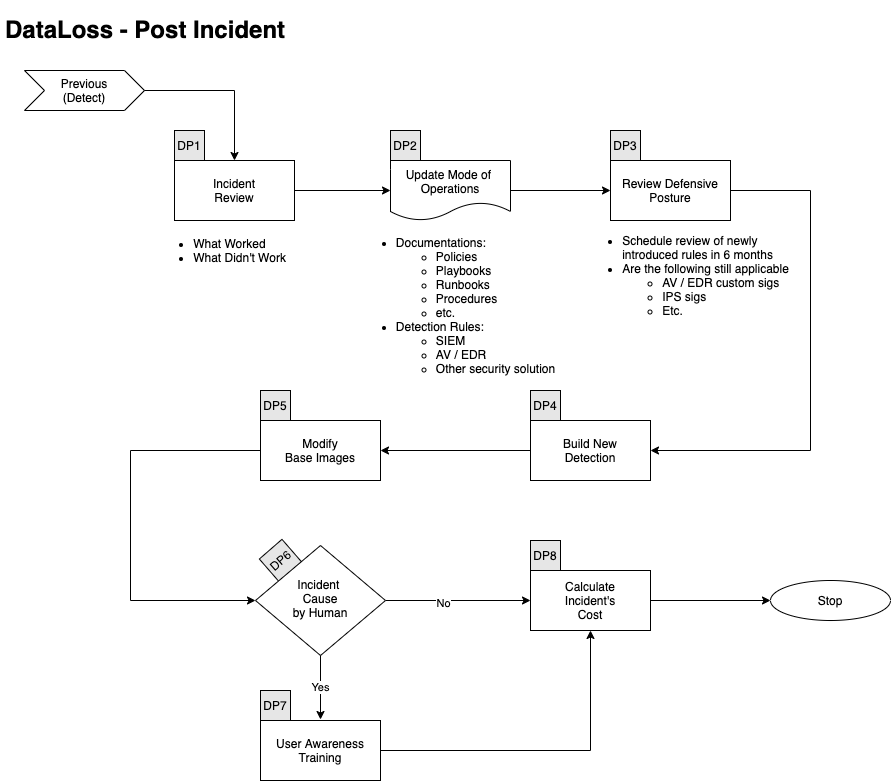

The diagram above was exported from draw.io. Its source (the exported page's mxGraphModel, read from the mxfile embedded in the PNG):
<mxGraphModel dx="1186" dy="767" grid="1" gridSize="10" guides="1" tooltips="1" connect="1" arrows="1" fold="1" page="1" pageScale="1" pageWidth="1169" pageHeight="827" math="0" shadow="0">
  <root>
    <mxCell id="Ug9snUD4bwD4gMwMyyKg-0" />
    <mxCell id="Ug9snUD4bwD4gMwMyyKg-1" parent="Ug9snUD4bwD4gMwMyyKg-0" />
    <mxCell id="uViRlMhfUyx1QLxJ4RVd-0" value="&lt;div style=&quot;font-size: 12px&quot;&gt;DP6&lt;/div&gt;" style="whiteSpace=wrap;html=1;aspect=fixed;fillColor=#E6E6E6;rotation=319;fontSize=12;" parent="Ug9snUD4bwD4gMwMyyKg-1" vertex="1">
      <mxGeometry x="275" y="545" width="30" height="30" as="geometry" />
    </mxCell>
    <mxCell id="Ug9snUD4bwD4gMwMyyKg-2" style="edgeStyle=orthogonalEdgeStyle;rounded=0;orthogonalLoop=1;jettySize=auto;html=1;exitX=0.5;exitY=1;exitDx=0;exitDy=0;" parent="Ug9snUD4bwD4gMwMyyKg-1" edge="1">
      <mxGeometry relative="1" as="geometry">
        <mxPoint x="80" y="100" as="sourcePoint" />
        <mxPoint x="80" y="100" as="targetPoint" />
      </mxGeometry>
    </mxCell>
    <mxCell id="Ug9snUD4bwD4gMwMyyKg-3" value="&lt;h1&gt;DataLoss - Post Incident&lt;br&gt;&lt;/h1&gt;" style="text;html=1;strokeColor=none;fillColor=none;spacing=5;spacingTop=-20;whiteSpace=wrap;overflow=hidden;rounded=0;" parent="Ug9snUD4bwD4gMwMyyKg-1" vertex="1">
      <mxGeometry x="10" y="10" width="390" height="40" as="geometry" />
    </mxCell>
    <mxCell id="CMKqRA76MM4g_iPXR4II-1" style="edgeStyle=orthogonalEdgeStyle;rounded=0;orthogonalLoop=1;jettySize=auto;html=1;exitX=1;exitY=0.5;exitDx=0;exitDy=0;entryX=1;entryY=0.5;entryDx=0;entryDy=0;" parent="Ug9snUD4bwD4gMwMyyKg-1" source="Ug9snUD4bwD4gMwMyyKg-4" target="CMKqRA76MM4g_iPXR4II-0" edge="1">
      <mxGeometry relative="1" as="geometry">
        <Array as="points">
          <mxPoint x="820" y="190" />
          <mxPoint x="820" y="450" />
        </Array>
      </mxGeometry>
    </mxCell>
    <mxCell id="Ug9snUD4bwD4gMwMyyKg-4" value="Review Defensive Posture" style="whiteSpace=wrap;html=1;" parent="Ug9snUD4bwD4gMwMyyKg-1" vertex="1">
      <mxGeometry x="620" y="160" width="120" height="60" as="geometry" />
    </mxCell>
    <mxCell id="Ug9snUD4bwD4gMwMyyKg-6" value="&lt;div&gt;Stop&lt;/div&gt;" style="ellipse;whiteSpace=wrap;html=1;" parent="Ug9snUD4bwD4gMwMyyKg-1" vertex="1">
      <mxGeometry x="780" y="580" width="120" height="40" as="geometry" />
    </mxCell>
    <mxCell id="Ug9snUD4bwD4gMwMyyKg-7" style="edgeStyle=orthogonalEdgeStyle;rounded=0;orthogonalLoop=1;jettySize=auto;html=1;exitX=1;exitY=0.5;exitDx=0;exitDy=0;" parent="Ug9snUD4bwD4gMwMyyKg-1" source="Ug9snUD4bwD4gMwMyyKg-8" target="Ug9snUD4bwD4gMwMyyKg-4" edge="1">
      <mxGeometry relative="1" as="geometry" />
    </mxCell>
    <mxCell id="Ug9snUD4bwD4gMwMyyKg-8" value="&lt;div&gt;Update Mode of&amp;nbsp;&lt;/div&gt;&lt;div&gt;Operations&lt;/div&gt;" style="shape=document;whiteSpace=wrap;html=1;boundedLbl=1;rounded=0;sketch=0;" parent="Ug9snUD4bwD4gMwMyyKg-1" vertex="1">
      <mxGeometry x="400" y="160" width="120" height="60" as="geometry" />
    </mxCell>
    <mxCell id="Ug9snUD4bwD4gMwMyyKg-9" value="" style="endArrow=classic;html=1;entryX=0.5;entryY=0;entryDx=0;entryDy=0;exitX=1;exitY=0.5;exitDx=0;exitDy=0;rounded=0;" parent="Ug9snUD4bwD4gMwMyyKg-1" target="Ug9snUD4bwD4gMwMyyKg-12" edge="1">
      <mxGeometry width="50" height="50" relative="1" as="geometry">
        <mxPoint x="150" y="90" as="sourcePoint" />
        <mxPoint x="170" y="120" as="targetPoint" />
        <Array as="points">
          <mxPoint x="244" y="90" />
        </Array>
      </mxGeometry>
    </mxCell>
    <mxCell id="Ug9snUD4bwD4gMwMyyKg-10" value="&lt;div&gt;Previous&lt;/div&gt;(Detect)" style="shape=step;perimeter=stepPerimeter;whiteSpace=wrap;html=1;fixedSize=1;" parent="Ug9snUD4bwD4gMwMyyKg-1" vertex="1">
      <mxGeometry x="34" y="70" width="120" height="40" as="geometry" />
    </mxCell>
    <mxCell id="Ug9snUD4bwD4gMwMyyKg-11" style="edgeStyle=orthogonalEdgeStyle;rounded=0;orthogonalLoop=1;jettySize=auto;html=1;exitX=1;exitY=0.5;exitDx=0;exitDy=0;entryX=0;entryY=0.5;entryDx=0;entryDy=0;" parent="Ug9snUD4bwD4gMwMyyKg-1" source="Ug9snUD4bwD4gMwMyyKg-12" target="Ug9snUD4bwD4gMwMyyKg-8" edge="1">
      <mxGeometry relative="1" as="geometry" />
    </mxCell>
    <mxCell id="Ug9snUD4bwD4gMwMyyKg-12" value="&lt;div&gt;Incident&lt;/div&gt;&lt;div&gt;Review&lt;br&gt;&lt;/div&gt;" style="whiteSpace=wrap;html=1;" parent="Ug9snUD4bwD4gMwMyyKg-1" vertex="1">
      <mxGeometry x="184" y="160" width="120" height="60" as="geometry" />
    </mxCell>
    <mxCell id="Ug9snUD4bwD4gMwMyyKg-13" value="&lt;div align=&quot;left&quot;&gt;&lt;ul&gt;&lt;li&gt;What Worked&lt;/li&gt;&lt;li&gt;What Didn't Work&lt;br&gt;&lt;/li&gt;&lt;/ul&gt;&lt;/div&gt;" style="text;html=1;resizable=0;autosize=1;align=center;verticalAlign=middle;points=[];fillColor=none;strokeColor=none;rounded=0;" parent="Ug9snUD4bwD4gMwMyyKg-1" vertex="1">
      <mxGeometry x="154" y="220" width="150" height="60" as="geometry" />
    </mxCell>
    <mxCell id="Ug9snUD4bwD4gMwMyyKg-14" value="&lt;div align=&quot;left&quot;&gt;&lt;ul&gt;&lt;li&gt;Documentations:&lt;/li&gt;&lt;ul&gt;&lt;li&gt;Policies&lt;/li&gt;&lt;li&gt;Playbooks&lt;/li&gt;&lt;li&gt;Runbooks&lt;br&gt;&lt;/li&gt;&lt;li&gt;Procedures&lt;/li&gt;&lt;li&gt;etc.&lt;/li&gt;&lt;/ul&gt;&lt;li&gt;Detection Rules:&lt;/li&gt;&lt;ul&gt;&lt;li&gt;SIEM&lt;/li&gt;&lt;li&gt;AV / EDR&lt;/li&gt;&lt;li&gt;Other security solution&lt;br&gt;&lt;/li&gt;&lt;/ul&gt;&lt;/ul&gt;&lt;/div&gt;" style="text;html=1;resizable=0;autosize=1;align=center;verticalAlign=middle;points=[];fillColor=none;strokeColor=none;rounded=0;" parent="Ug9snUD4bwD4gMwMyyKg-1" vertex="1">
      <mxGeometry x="360" y="220" width="210" height="170" as="geometry" />
    </mxCell>
    <mxCell id="Ug9snUD4bwD4gMwMyyKg-15" value="&lt;div align=&quot;left&quot;&gt;&lt;ul&gt;&lt;li&gt;Schedule review of newly&lt;br&gt;introduced rules in 6 months&lt;/li&gt;&lt;li&gt;Are the following still applicable&lt;br&gt;&lt;/li&gt;&lt;ul&gt;&lt;li&gt;AV / EDR custom sigs&lt;br&gt;&lt;/li&gt;&lt;li&gt;IPS sigs&lt;/li&gt;&lt;li&gt;Etc.&lt;br&gt;&lt;/li&gt;&lt;/ul&gt;&lt;/ul&gt;&lt;/div&gt;" style="text;html=1;resizable=0;autosize=1;align=center;verticalAlign=middle;points=[];fillColor=none;strokeColor=none;rounded=0;" parent="Ug9snUD4bwD4gMwMyyKg-1" vertex="1">
      <mxGeometry x="585" y="220" width="220" height="110" as="geometry" />
    </mxCell>
    <mxCell id="CMKqRA76MM4g_iPXR4II-4" value="" style="edgeStyle=orthogonalEdgeStyle;rounded=0;orthogonalLoop=1;jettySize=auto;html=1;entryX=1;entryY=0.5;entryDx=0;entryDy=0;" parent="Ug9snUD4bwD4gMwMyyKg-1" source="CMKqRA76MM4g_iPXR4II-0" target="CMKqRA76MM4g_iPXR4II-2" edge="1">
      <mxGeometry relative="1" as="geometry">
        <mxPoint x="520" y="450" as="targetPoint" />
      </mxGeometry>
    </mxCell>
    <mxCell id="CMKqRA76MM4g_iPXR4II-0" value="&lt;div&gt;Build New&lt;/div&gt;&lt;div&gt;Detection&lt;br&gt;&lt;/div&gt;" style="whiteSpace=wrap;html=1;" parent="Ug9snUD4bwD4gMwMyyKg-1" vertex="1">
      <mxGeometry x="540" y="420" width="120" height="60" as="geometry" />
    </mxCell>
    <mxCell id="CMKqRA76MM4g_iPXR4II-2" value="&lt;div&gt;Modify&lt;/div&gt;&lt;div&gt;Base Images&lt;br&gt;&lt;/div&gt;" style="whiteSpace=wrap;html=1;" parent="Ug9snUD4bwD4gMwMyyKg-1" vertex="1">
      <mxGeometry x="270" y="420" width="120" height="60" as="geometry" />
    </mxCell>
    <mxCell id="CMKqRA76MM4g_iPXR4II-9" style="edgeStyle=orthogonalEdgeStyle;rounded=0;orthogonalLoop=1;jettySize=auto;html=1;entryX=0;entryY=0.5;entryDx=0;entryDy=0;" parent="Ug9snUD4bwD4gMwMyyKg-1" source="CMKqRA76MM4g_iPXR4II-7" target="Ug9snUD4bwD4gMwMyyKg-6" edge="1">
      <mxGeometry relative="1" as="geometry" />
    </mxCell>
    <mxCell id="CMKqRA76MM4g_iPXR4II-7" value="&lt;div&gt;Calculate&lt;/div&gt;&lt;div&gt;Incident's&lt;/div&gt;&lt;div&gt;Cost&lt;br&gt;&lt;/div&gt;" style="whiteSpace=wrap;html=1;" parent="Ug9snUD4bwD4gMwMyyKg-1" vertex="1">
      <mxGeometry x="540" y="570" width="120" height="60" as="geometry" />
    </mxCell>
    <mxCell id="PM7nJjFDEO_FHybtfhwO-3" value="" style="edgeStyle=orthogonalEdgeStyle;rounded=0;orthogonalLoop=1;jettySize=auto;html=1;" parent="Ug9snUD4bwD4gMwMyyKg-1" source="PM7nJjFDEO_FHybtfhwO-0" target="CMKqRA76MM4g_iPXR4II-7" edge="1">
      <mxGeometry relative="1" as="geometry" />
    </mxCell>
    <mxCell id="PM7nJjFDEO_FHybtfhwO-4" value="No" style="edgeLabel;html=1;align=center;verticalAlign=middle;resizable=0;points=[];" parent="PM7nJjFDEO_FHybtfhwO-3" vertex="1" connectable="0">
      <mxGeometry x="-0.2083" y="-2" relative="1" as="geometry">
        <mxPoint as="offset" />
      </mxGeometry>
    </mxCell>
    <mxCell id="PM7nJjFDEO_FHybtfhwO-5" value="Yes" style="edgeStyle=orthogonalEdgeStyle;rounded=0;orthogonalLoop=1;jettySize=auto;html=1;" parent="Ug9snUD4bwD4gMwMyyKg-1" edge="1">
      <mxGeometry relative="1" as="geometry">
        <mxPoint x="330" y="654" as="sourcePoint" />
        <mxPoint x="330" y="719" as="targetPoint" />
      </mxGeometry>
    </mxCell>
    <mxCell id="PM7nJjFDEO_FHybtfhwO-0" value="&lt;div&gt;Incident &lt;br&gt;&lt;/div&gt;&lt;div&gt;Cause&lt;/div&gt;&lt;div&gt;by Human&lt;br&gt;&lt;/div&gt;" style="rhombus;whiteSpace=wrap;html=1;shadow=0;fontFamily=Helvetica;fontSize=12;align=center;strokeWidth=1;spacing=6;spacingTop=-4;" parent="Ug9snUD4bwD4gMwMyyKg-1" vertex="1">
      <mxGeometry x="265" y="545" width="130" height="110" as="geometry" />
    </mxCell>
    <mxCell id="PM7nJjFDEO_FHybtfhwO-1" style="edgeStyle=orthogonalEdgeStyle;rounded=0;orthogonalLoop=1;jettySize=auto;html=1;exitX=0;exitY=0.5;exitDx=0;exitDy=0;entryX=0;entryY=0.5;entryDx=0;entryDy=0;" parent="Ug9snUD4bwD4gMwMyyKg-1" source="CMKqRA76MM4g_iPXR4II-2" target="PM7nJjFDEO_FHybtfhwO-0" edge="1">
      <mxGeometry relative="1" as="geometry">
        <mxPoint x="184" y="430" as="sourcePoint" />
        <mxPoint x="400" y="600" as="targetPoint" />
        <Array as="points">
          <mxPoint x="140" y="450" />
          <mxPoint x="140" y="600" />
        </Array>
      </mxGeometry>
    </mxCell>
    <mxCell id="PM7nJjFDEO_FHybtfhwO-6" style="edgeStyle=orthogonalEdgeStyle;rounded=0;orthogonalLoop=1;jettySize=auto;html=1;exitX=1;exitY=0.5;exitDx=0;exitDy=0;entryX=0.5;entryY=1;entryDx=0;entryDy=0;" parent="Ug9snUD4bwD4gMwMyyKg-1" source="PM7nJjFDEO_FHybtfhwO-2" target="CMKqRA76MM4g_iPXR4II-7" edge="1">
      <mxGeometry relative="1" as="geometry" />
    </mxCell>
    <mxCell id="PM7nJjFDEO_FHybtfhwO-2" value="&lt;div&gt;User Awareness&lt;/div&gt;&lt;div&gt;Training&lt;br&gt;&lt;/div&gt;" style="whiteSpace=wrap;html=1;" parent="Ug9snUD4bwD4gMwMyyKg-1" vertex="1">
      <mxGeometry x="270" y="720" width="120" height="60" as="geometry" />
    </mxCell>
    <mxCell id="2Wb_2L_ytaiR7L80J-nI-0" value="DP1" style="whiteSpace=wrap;html=1;aspect=fixed;fillColor=#E6E6E6;rotation=0;" parent="Ug9snUD4bwD4gMwMyyKg-1" vertex="1">
      <mxGeometry x="184" y="130" width="30" height="30" as="geometry" />
    </mxCell>
    <mxCell id="2Wb_2L_ytaiR7L80J-nI-1" value="DP2" style="whiteSpace=wrap;html=1;aspect=fixed;fillColor=#E6E6E6;rotation=0;" parent="Ug9snUD4bwD4gMwMyyKg-1" vertex="1">
      <mxGeometry x="400" y="130" width="30" height="30" as="geometry" />
    </mxCell>
    <mxCell id="2Wb_2L_ytaiR7L80J-nI-2" value="DP3" style="whiteSpace=wrap;html=1;aspect=fixed;fillColor=#E6E6E6;rotation=0;" parent="Ug9snUD4bwD4gMwMyyKg-1" vertex="1">
      <mxGeometry x="620" y="130" width="30" height="30" as="geometry" />
    </mxCell>
    <mxCell id="2Wb_2L_ytaiR7L80J-nI-3" value="DP4" style="whiteSpace=wrap;html=1;aspect=fixed;fillColor=#E6E6E6;rotation=0;" parent="Ug9snUD4bwD4gMwMyyKg-1" vertex="1">
      <mxGeometry x="540" y="390" width="30" height="30" as="geometry" />
    </mxCell>
    <mxCell id="2Wb_2L_ytaiR7L80J-nI-5" value="DP5" style="whiteSpace=wrap;html=1;aspect=fixed;fillColor=#E6E6E6;rotation=0;" parent="Ug9snUD4bwD4gMwMyyKg-1" vertex="1">
      <mxGeometry x="270" y="390" width="30" height="30" as="geometry" />
    </mxCell>
    <mxCell id="2Wb_2L_ytaiR7L80J-nI-6" value="DP8" style="whiteSpace=wrap;html=1;aspect=fixed;fillColor=#E6E6E6;rotation=0;" parent="Ug9snUD4bwD4gMwMyyKg-1" vertex="1">
      <mxGeometry x="540" y="540" width="30" height="30" as="geometry" />
    </mxCell>
    <mxCell id="2Wb_2L_ytaiR7L80J-nI-7" value="DP7" style="whiteSpace=wrap;html=1;aspect=fixed;fillColor=#E6E6E6;rotation=0;" parent="Ug9snUD4bwD4gMwMyyKg-1" vertex="1">
      <mxGeometry x="270" y="690" width="30" height="30" as="geometry" />
    </mxCell>
  </root>
</mxGraphModel>